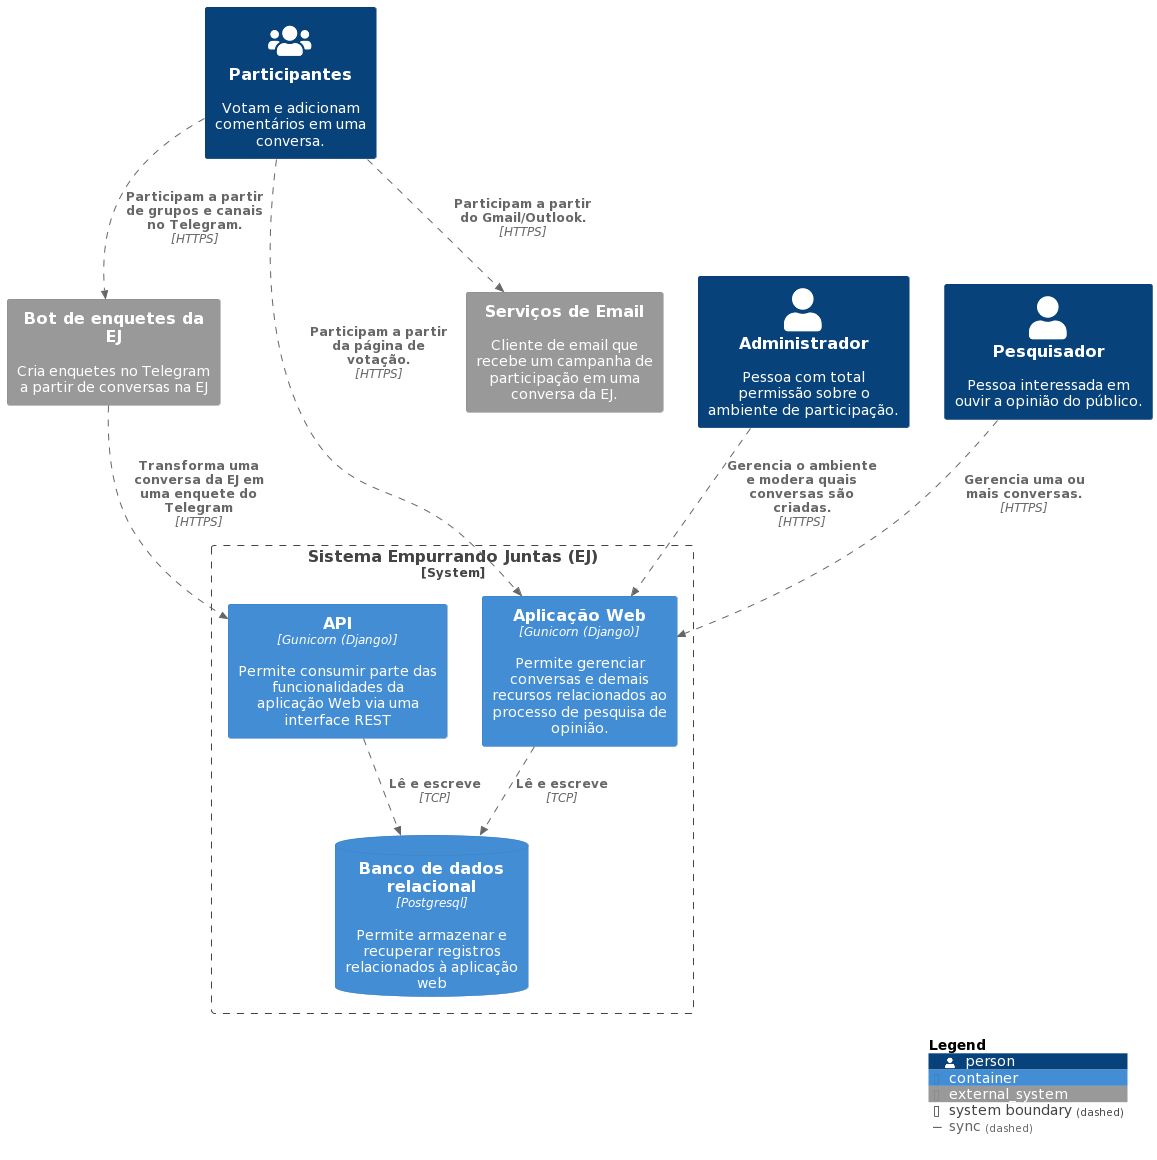

The diagram above was rendered by PlantUML. Its source (embedded in the PNG):
@startuml
!include https://raw.githubusercontent.com/plantuml-stdlib/C4-PlantUML/master/C4_Container.puml
!define FONTAWESOME https://raw.githubusercontent.com/tupadr3/plantuml-icon-font-sprites/master/font-awesome-5
!include FONTAWESOME/users.puml


Person(admin, "Administrador", "Pessoa com total permissão sobre o ambiente de participação.")
Person(researcher, "Pesquisador", "Pessoa interessada em ouvir a opinião do público.")
Person(users, "Participantes", "Votam e adicionam comentários em uma conversa.", $sprite="users")

System_Boundary(c1, "Sistema Empurrando Juntas (EJ)") {
    Container(django, "Aplicação Web", "Gunicorn (Django)", "Permite gerenciar conversas e demais recursos relacionados ao processo de pesquisa de opinião.")
    Container(drf, "API", "Gunicorn (Django)", "Permite consumir parte das funcionalidades da aplicação Web via uma interface REST")
    ContainerDb(django_db, "Banco de dados relacional", "Postgresql", "Permite armazenar e recuperar registros relacionados à aplicação web")
}

System_Ext(TelegramBot, "Bot de enquetes da EJ", "Cria enquetes no Telegram a partir de conversas na EJ")
System_Ext(MailClient, "Serviços de Email", "Cliente de email que recebe um campanha de participação em uma conversa da EJ.")
AddRelTag("sync", $textColor=$ARROW_FONT_COLOR, $lineColor=$ARROW_COLOR, $lineStyle=DashedLine())

Rel(admin, django, "Gerencia o ambiente e modera quais conversas são criadas.", "HTTPS", $tags="sync")
Rel(researcher, django, "Gerencia uma ou mais conversas.", "HTTPS", $tags="sync")
Rel(django, django_db, "Lê e escreve", "TCP", $tags="sync")
Rel(drf, django_db, "Lê e escreve", "TCP", $tags="sync")
Rel_R(users, django, "Participam a partir da página de votação.", "HTTPS", $tags="sync")
Rel(users, MailClient, "Participam a partir do Gmail/Outlook.", "HTTPS", $tags="sync")
Rel(users, TelegramBot, "Participam a partir de grupos e canais no Telegram.", "HTTPS", $tags="sync")
Rel(TelegramBot, drf, "Transforma uma conversa da EJ em uma enquete do Telegram", "HTTPS", $tags="sync")

SHOW_LEGEND()
@enduml